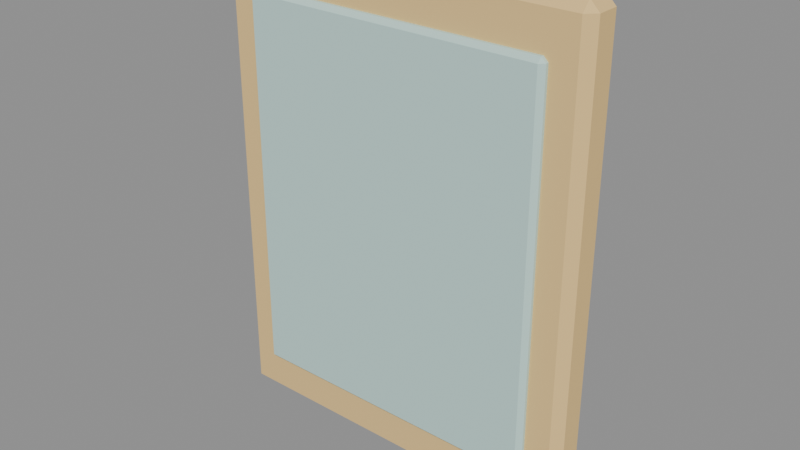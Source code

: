 # Source: fur02_level_1.blend  (saved by Blender 4.5.92; exported with 4.5.12 LTS)
import bpy
from mathutils import Matrix  # noqa: F401  (used for matrix-valued properties, if any)

bpy.ops.wm.read_factory_settings(use_empty=True)
scene = bpy.context.scene
scene.name = 'Scene'

# ---- materials (node trees are filled in below, after node groups)
mat_hospital_vertex_opaque = bpy.data.materials.new('hospital_vertex_opaque')
mat_hospital_vertex_opaque.use_backface_culling = True

# ---- material node trees
mat_hospital_vertex_opaque.use_nodes = True; mat_hospital_vertex_opaque.node_tree.nodes.clear()
_N = mat_hospital_vertex_opaque.node_tree.nodes; _L = mat_hospital_vertex_opaque.node_tree.links
n0 = _N.new('ShaderNodeBsdfPrincipled'); n0.name = 'Principled BSDF'; n0.location = (-200, 100)
n0.inputs[2].default_value = 0.78
n0.inputs[13].default_value = 0.22
n1 = _N.new('ShaderNodeOutputMaterial'); n1.name = 'Material Output'; n1.location = (200, 100)
n2 = _N.new('ShaderNodeVertexColor'); n2.name = 'Color Attribute'; n2.location = (0, 0)
n2.layer_name = 'Col'
_L.new(n0.outputs[0], n1.inputs[0])
_L.new(n2.outputs[0], n0.inputs[0])
n1.is_active_output = True

# ---- meshes
me_cube = bpy.data.meshes.new('Cube')
me_cube.from_pydata([(0.7727, -0.4598, 0.98), (0.7727, -0.4675, 0.9877), (0.765, -0.4598, 0.9877), (0.7727, -0.4675, 1.392), (0.7727, -0.4598, 1.4), (0.765, -0.4598, 1.392), (0.7727, -0.4402, 0.98), (0.765, -0.4402, 0.9877), (0.7727, -0.4325, 0.9877), (0.7727, -0.4402, 1.4), (0.7727, -0.4325, 1.392), (0.765, -0.4402, 1.392), (1.087, -0.4598, 0.98), (1.095, -0.4598, 0.9877), (1.087, -0.4675, 0.9877), (1.087, -0.4598, 1.4), (1.087, -0.4675, 1.392), (1.095, -0.4598, 1.392), (1.087, -0.4402, 0.98), (1.087, -0.4325, 0.9877), (1.095, -0.4402, 0.9877), (1.087, -0.4402, 1.4), (1.095, -0.4402, 1.392), (1.087, -0.4325, 1.392), (0.799, -0.47, 1.02), (0.799, -0.474, 1.024), (0.795, -0.47, 1.024), (0.799, -0.474, 1.356), (0.799, -0.47, 1.36), (0.795, -0.47, 1.356), (0.799, -0.46, 1.02), (0.795, -0.46, 1.024), (0.799, -0.456, 1.024), (0.799, -0.46, 1.36), (0.799, -0.456, 1.356), (0.795, -0.46, 1.356), (1.061, -0.47, 1.02), (1.065, -0.47, 1.024), (1.061, -0.474, 1.024), (1.061, -0.47, 1.36), (1.061, -0.474, 1.356), (1.065, -0.47, 1.356), (1.061, -0.46, 1.02), (1.061, -0.456, 1.024), (1.065, -0.46, 1.024), (1.061, -0.46, 1.36), (1.065, -0.46, 1.356), (1.061, -0.456, 1.356)], [], [(0, 1, 2), (3, 4, 5), (6, 7, 8), (9, 10, 11), (12, 13, 14), (15, 16, 17), (18, 19, 20), (21, 22, 23), (6, 0, 2, 7), (1, 3, 5, 2), (4, 9, 11, 5), (10, 8, 7, 11), (18, 6, 8, 19), (9, 21, 23, 10), (22, 20, 19, 23), (12, 18, 20, 13), (21, 15, 17, 22), (16, 14, 13, 17), (0, 12, 14, 1), (15, 4, 3, 16), (6, 18, 12, 0), (2, 5, 11, 7), (14, 16, 3, 1), (21, 9, 4, 15), (8, 10, 23, 19), (20, 22, 17, 13), (24, 25, 26), (27, 28, 29), (30, 31, 32), (33, 34, 35), (36, 37, 38), (39, 40, 41), (42, 43, 44), (45, 46, 47), (30, 24, 26, 31), (25, 27, 29, 26), (28, 33, 35, 29), (34, 32, 31, 35), (42, 30, 32, 43), (33, 45, 47, 34), (46, 44, 43, 47), (36, 42, 44, 37), (45, 39, 41, 46), (40, 38, 37, 41), (24, 36, 38, 25), (39, 28, 27, 40), (30, 42, 36, 24), (26, 29, 35, 31), (38, 40, 27, 25), (45, 33, 28, 39), (32, 34, 47, 43), (44, 46, 41, 37)])
_uv = me_cube.uv_layers.new(name='UVMap')
_uv.uv.foreach_set('vector', [0.1308, 0.695, 0.1308, 0.75, 0.125, 0.695, 0.6204, 0.9942, 0.625, 0.9942, 0.6204, 1.0, 0.1308, 0.555, 0.125, 0.555, 0.1308, 0.5, 0.625, 0.2523, 0.6204, 0.2558, 0.6204, 0.1952, 0.3692, 0.695, 0.3796, 0.695, 0.3793, 0.7557, 0.6288, 0.7165, 0.6204, 0.7558, 0.6204, 0.6952, 0.3692, 0.555, 0.3793, 0.4943, 0.3796, 0.555, 0.6288, 0.5339, 0.6204, 0.555, 0.6204, 0.4942, 0.1308, 0.555, 0.1308, 0.695, 0.125, 0.695, 0.125, 0.555, 0.3796, 0.0, 0.6204, 0.0, 0.6204, 0.055, 0.3796, 0.055, 0.625, 0.055, 0.625, 0.2523, 0.6204, 0.1952, 0.6204, 0.055, 0.6204, 0.2558, 0.3796, 0.2558, 0.3796, 0.195, 0.6204, 0.1952, 0.3692, 0.555, 0.1308, 0.555, 0.1308, 0.5, 0.3793, 0.4943, 0.625, 0.2523, 0.6288, 0.5339, 0.6204, 0.4942, 0.6204, 0.2558, 0.6204, 0.555, 0.3796, 0.555, 0.3793, 0.4943, 0.6204, 0.4942, 0.3692, 0.695, 0.3692, 0.555, 0.3796, 0.555, 0.3796, 0.695, 0.6288, 0.5339, 0.6288, 0.7165, 0.6204, 0.6952, 0.6204, 0.555, 0.6204, 0.7558, 0.3793, 0.7557, 0.3796, 0.695, 0.6204, 0.6952, 0.1308, 0.695, 0.3692, 0.695, 0.3793, 0.7557, 0.1308, 0.75, 0.6288, 0.7165, 0.625, 0.9942, 0.6204, 0.9942, 0.6204, 0.7558, 0.1308, 0.555, 0.3692, 0.555, 0.3692, 0.695, 0.1308, 0.695, 0.3796, 0.055, 0.6204, 0.055, 0.6204, 0.1952, 0.3796, 0.195, 0.3793, 0.7557, 0.6204, 0.7558, 0.6204, 0.9942, 0.3796, 0.9942, 0.6288, 0.5339, 0.8692, 0.555, 0.8692, 0.695, 0.6288, 0.7165, 0.3796, 0.2558, 0.6204, 0.2558, 0.6204, 0.4942, 0.3793, 0.4943, 0.3796, 0.555, 0.6204, 0.555, 0.6204, 0.6952, 0.3796, 0.695, 0.1287, 0.695, 0.1287, 0.75, 0.125, 0.695, 0.6221, 0.9963, 0.625, 0.9963, 0.6221, 1.0, 0.1287, 0.555, 0.125, 0.555, 0.1287, 0.5, 0.625, 0.2515, 0.6221, 0.2537, 0.6221, 0.1951, 0.3713, 0.695, 0.3779, 0.695, 0.3778, 0.7536, 0.6274, 0.7158, 0.6221, 0.7537, 0.6221, 0.6951, 0.3713, 0.555, 0.3778, 0.4964, 0.3779, 0.555, 0.6274, 0.5344, 0.6221, 0.555, 0.6221, 0.4963, 0.1287, 0.555, 0.1287, 0.695, 0.125, 0.695, 0.125, 0.555, 0.3779, 0.0, 0.6221, 0.0, 0.6221, 0.055, 0.3779, 0.055, 0.625, 0.055, 0.625, 0.2515, 0.6221, 0.1951, 0.6221, 0.055, 0.6221, 0.2537, 0.3779, 0.2537, 0.3779, 0.195, 0.6221, 0.1951, 0.3713, 0.555, 0.1287, 0.555, 0.1287, 0.5, 0.3778, 0.4964, 0.625, 0.2515, 0.6274, 0.5344, 0.6221, 0.4963, 0.6221, 0.2537, 0.6221, 0.555, 0.3779, 0.555, 0.3778, 0.4964, 0.6221, 0.4963, 0.3713, 0.695, 0.3713, 0.555, 0.3779, 0.555, 0.3779, 0.695, 0.6274, 0.5344, 0.6274, 0.7158, 0.6221, 0.6951, 0.6221, 0.555, 0.6221, 0.7537, 0.3778, 0.7536, 0.3779, 0.695, 0.6221, 0.6951, 0.1287, 0.695, 0.3713, 0.695, 0.3778, 0.7536, 0.1287, 0.75, 0.6274, 0.7158, 0.625, 0.9963, 0.6221, 0.9963, 0.6221, 0.7537, 0.1287, 0.555, 0.3713, 0.555, 0.3713, 0.695, 0.1287, 0.695, 0.3779, 0.055, 0.6221, 0.055, 0.6221, 0.1951, 0.3779, 0.195, 0.3778, 0.7536, 0.6221, 0.7537, 0.6221, 0.9963, 0.3779, 0.9963, 0.6274, 0.5344, 0.8713, 0.555, 0.8713, 0.695, 0.6274, 0.7158, 0.3779, 0.2537, 0.6221, 0.2537, 0.6221, 0.4963, 0.3778, 0.4964, 0.3779, 0.555, 0.6221, 0.555, 0.6221, 0.6951, 0.3779, 0.695])
_ca = me_cube.color_attributes.new('Col', 'FLOAT_COLOR', 'CORNER')
_ca.data.foreach_set('color', [0.85, 0.59, 0.25, 1.0, 0.85, 0.59, 0.25, 1.0, 0.85, 0.59, 0.25, 1.0, 0.85, 0.59, 0.25, 1.0, 0.85, 0.59, 0.25, 1.0, 0.85, 0.59, 0.25, 1.0, 0.85, 0.59, 0.25, 1.0, 0.85, 0.59, 0.25, 1.0, 0.85, 0.59, 0.25, 1.0, 0.85, 0.59, 0.25, 1.0, 0.85, 0.59, 0.25, 1.0, 0.85, 0.59, 0.25, 1.0, 0.85, 0.59, 0.25, 1.0, 0.85, 0.59, 0.25, 1.0, 0.85, 0.59, 0.25, 1.0, 0.85, 0.59, 0.25, 1.0, 0.85, 0.59, 0.25, 1.0, 0.85, 0.59, 0.25, 1.0, 0.85, 0.59, 0.25, 1.0, 0.85, 0.59, 0.25, 1.0, 0.85, 0.59, 0.25, 1.0, 0.85, 0.59, 0.25, 1.0, 0.85, 0.59, 0.25, 1.0, 0.85, 0.59, 0.25, 1.0, 0.85, 0.59, 0.25, 1.0, 0.85, 0.59, 0.25, 1.0, 0.85, 0.59, 0.25, 1.0, 0.85, 0.59, 0.25, 1.0, 0.85, 0.59, 0.25, 1.0, 0.85, 0.59, 0.25, 1.0, 0.85, 0.59, 0.25, 1.0, 0.85, 0.59, 0.25, 1.0, 0.85, 0.59, 0.25, 1.0, 0.85, 0.59, 0.25, 1.0, 0.85, 0.59, 0.25, 1.0, 0.85, 0.59, 0.25, 1.0, 0.85, 0.59, 0.25, 1.0, 0.85, 0.59, 0.25, 1.0, 0.85, 0.59, 0.25, 1.0, 0.85, 0.59, 0.25, 1.0, 0.85, 0.59, 0.25, 1.0, 0.85, 0.59, 0.25, 1.0, 0.85, 0.59, 0.25, 1.0, 0.85, 0.59, 0.25, 1.0, 0.85, 0.59, 0.25, 1.0, 0.85, 0.59, 0.25, 1.0, 0.85, 0.59, 0.25, 1.0, 0.85, 0.59, 0.25, 1.0, 0.85, 0.59, 0.25, 1.0, 0.85, 0.59, 0.25, 1.0, 0.85, 0.59, 0.25, 1.0, 0.85, 0.59, 0.25, 1.0, 0.85, 0.59, 0.25, 1.0, 0.85, 0.59, 0.25, 1.0, 0.85, 0.59, 0.25, 1.0, 0.85, 0.59, 0.25, 1.0, 0.85, 0.59, 0.25, 1.0, 0.85, 0.59, 0.25, 1.0, 0.85, 0.59, 0.25, 1.0, 0.85, 0.59, 0.25, 1.0, 0.85, 0.59, 0.25, 1.0, 0.85, 0.59, 0.25, 1.0, 0.85, 0.59, 0.25, 1.0, 0.85, 0.59, 0.25, 1.0, 0.85, 0.59, 0.25, 1.0, 0.85, 0.59, 0.25, 1.0, 0.85, 0.59, 0.25, 1.0, 0.85, 0.59, 0.25, 1.0, 0.85, 0.59, 0.25, 1.0, 0.85, 0.59, 0.25, 1.0, 0.85, 0.59, 0.25, 1.0, 0.85, 0.59, 0.25, 1.0, 0.85, 0.59, 0.25, 1.0, 0.85, 0.59, 0.25, 1.0, 0.85, 0.59, 0.25, 1.0, 0.85, 0.59, 0.25, 1.0, 0.85, 0.59, 0.25, 1.0, 0.85, 0.59, 0.25, 1.0, 0.85, 0.59, 0.25, 1.0, 0.85, 0.59, 0.25, 1.0, 0.85, 0.59, 0.25, 1.0, 0.85, 0.59, 0.25, 1.0, 0.85, 0.59, 0.25, 1.0, 0.85, 0.59, 0.25, 1.0, 0.85, 0.59, 0.25, 1.0, 0.85, 0.59, 0.25, 1.0, 0.85, 0.59, 0.25, 1.0, 0.85, 0.59, 0.25, 1.0, 0.85, 0.59, 0.25, 1.0, 0.85, 0.59, 0.25, 1.0, 0.85, 0.59, 0.25, 1.0, 0.85, 0.59, 0.25, 1.0, 0.85, 0.59, 0.25, 1.0, 0.85, 0.59, 0.25, 1.0, 0.85, 0.59, 0.25, 1.0, 0.85, 0.59, 0.25, 1.0, 0.53, 0.75, 0.71, 1.0, 0.53, 0.75, 0.71, 1.0, 0.53, 0.75, 0.71, 1.0, 0.53, 0.75, 0.71, 1.0, 0.53, 0.75, 0.71, 1.0, 0.53, 0.75, 0.71, 1.0, 0.53, 0.75, 0.71, 1.0, 0.53, 0.75, 0.71, 1.0, 0.53, 0.75, 0.71, 1.0, 0.53, 0.75, 0.71, 1.0, 0.53, 0.75, 0.71, 1.0, 0.53, 0.75, 0.71, 1.0, 0.53, 0.75, 0.71, 1.0, 0.53, 0.75, 0.71, 1.0, 0.53, 0.75, 0.71, 1.0, 0.53, 0.75, 0.71, 1.0, 0.53, 0.75, 0.71, 1.0, 0.53, 0.75, 0.71, 1.0, 0.53, 0.75, 0.71, 1.0, 0.53, 0.75, 0.71, 1.0, 0.53, 0.75, 0.71, 1.0, 0.53, 0.75, 0.71, 1.0, 0.53, 0.75, 0.71, 1.0, 0.53, 0.75, 0.71, 1.0, 0.53, 0.75, 0.71, 1.0, 0.53, 0.75, 0.71, 1.0, 0.53, 0.75, 0.71, 1.0, 0.53, 0.75, 0.71, 1.0, 0.53, 0.75, 0.71, 1.0, 0.53, 0.75, 0.71, 1.0, 0.53, 0.75, 0.71, 1.0, 0.53, 0.75, 0.71, 1.0, 0.53, 0.75, 0.71, 1.0, 0.53, 0.75, 0.71, 1.0, 0.53, 0.75, 0.71, 1.0, 0.53, 0.75, 0.71, 1.0, 0.53, 0.75, 0.71, 1.0, 0.53, 0.75, 0.71, 1.0, 0.53, 0.75, 0.71, 1.0, 0.53, 0.75, 0.71, 1.0, 0.53, 0.75, 0.71, 1.0, 0.53, 0.75, 0.71, 1.0, 0.53, 0.75, 0.71, 1.0, 0.53, 0.75, 0.71, 1.0, 0.53, 0.75, 0.71, 1.0, 0.53, 0.75, 0.71, 1.0, 0.53, 0.75, 0.71, 1.0, 0.53, 0.75, 0.71, 1.0, 0.53, 0.75, 0.71, 1.0, 0.53, 0.75, 0.71, 1.0, 0.53, 0.75, 0.71, 1.0, 0.53, 0.75, 0.71, 1.0, 0.53, 0.75, 0.71, 1.0, 0.53, 0.75, 0.71, 1.0, 0.53, 0.75, 0.71, 1.0, 0.53, 0.75, 0.71, 1.0, 0.53, 0.75, 0.71, 1.0, 0.53, 0.75, 0.71, 1.0, 0.53, 0.75, 0.71, 1.0, 0.53, 0.75, 0.71, 1.0, 0.53, 0.75, 0.71, 1.0, 0.53, 0.75, 0.71, 1.0, 0.53, 0.75, 0.71, 1.0, 0.53, 0.75, 0.71, 1.0, 0.53, 0.75, 0.71, 1.0, 0.53, 0.75, 0.71, 1.0, 0.53, 0.75, 0.71, 1.0, 0.53, 0.75, 0.71, 1.0, 0.53, 0.75, 0.71, 1.0, 0.53, 0.75, 0.71, 1.0, 0.53, 0.75, 0.71, 1.0, 0.53, 0.75, 0.71, 1.0, 0.53, 0.75, 0.71, 1.0, 0.53, 0.75, 0.71, 1.0, 0.53, 0.75, 0.71, 1.0, 0.53, 0.75, 0.71, 1.0, 0.53, 0.75, 0.71, 1.0, 0.53, 0.75, 0.71, 1.0, 0.53, 0.75, 0.71, 1.0, 0.53, 0.75, 0.71, 1.0, 0.53, 0.75, 0.71, 1.0, 0.53, 0.75, 0.71, 1.0, 0.53, 0.75, 0.71, 1.0, 0.53, 0.75, 0.71, 1.0, 0.53, 0.75, 0.71, 1.0, 0.53, 0.75, 0.71, 1.0, 0.53, 0.75, 0.71, 1.0, 0.53, 0.75, 0.71, 1.0, 0.53, 0.75, 0.71, 1.0, 0.53, 0.75, 0.71, 1.0, 0.53, 0.75, 0.71, 1.0, 0.53, 0.75, 0.71, 1.0, 0.53, 0.75, 0.71, 1.0, 0.53, 0.75, 0.71, 1.0, 0.53, 0.75, 0.71, 1.0, 0.53, 0.75, 0.71, 1.0])
me_cube.materials.append(mat_hospital_vertex_opaque)
me_cube.update()

# ---- objects
ob_fur02_level_1 = bpy.data.objects.new('fur02_level_1', me_cube)

# ---- transforms, parenting, visibility, modifiers, constraints
ob_fur02_level_1.location = (0.0, 0.0, 0.0)
_vg = ob_fur02_level_1.vertex_groups.new(name='root')

# ---- collection membership
scene.collection.objects.link(ob_fur02_level_1)

# ---- scene / render settings (as saved in the file)
scene.frame_start = 1; scene.frame_end = 49; scene.frame_set(1)
scene.render.engine = 'BLENDER_EEVEE_NEXT'
bpy.context.view_layer.update()

# ---- added for rendering (the .blend has no active camera and no usable light): camera, sun + grey world if the file has none
cam_auto = bpy.data.cameras.new('AutoCamera')
cam_auto.lens = 50.0
cam_auto.sensor_width = 36.0
cam_auto.clip_end = 1000.0
ob_auto_camera = bpy.data.objects.new('AutoCamera', cam_auto)
scene.collection.objects.link(ob_auto_camera)
ob_auto_camera.location = (1.42568, -1.04807, 1.58655)
ob_auto_camera.rotation_euler = (1.09748, -7.21219e-08, 0.694738)
scene.camera = ob_auto_camera
light_auto_sun = bpy.data.lights.new('AutoSun', 'SUN')
light_auto_sun.energy = 3.0
light_auto_sun.angle = 0.0523599
ob_auto_sun = bpy.data.objects.new('AutoSun', light_auto_sun)
scene.collection.objects.link(ob_auto_sun)
ob_auto_sun.rotation_euler = (0.872665, 0.174533, 0.523599)
if scene.world is None:
    world_auto = bpy.data.worlds.new('AutoWorld')
    world_auto.color = (0.3, 0.3, 0.3)
    scene.world = world_auto
bpy.context.view_layer.update()
